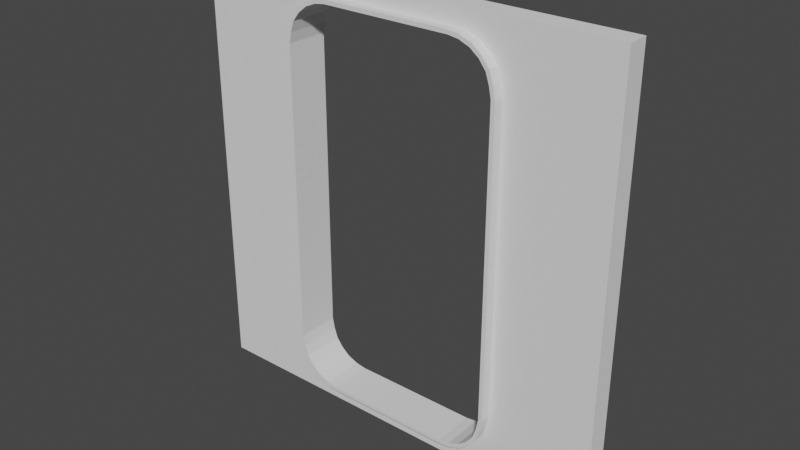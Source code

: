 # Source: wall.blend  (saved by Blender 2.81.16; exported with 4.5.12 LTS)
import bpy
from mathutils import Matrix  # noqa: F401  (used for matrix-valued properties, if any)

bpy.ops.wm.read_factory_settings(use_empty=True)
scene = bpy.context.scene
scene.name = 'Scene'

# ---- collections
col_wall_1 = bpy.data.collections.new('Wall-1'); scene.collection.children.link(col_wall_1)
col_wall_2 = bpy.data.collections.new('Wall-2'); scene.collection.children.link(col_wall_2)
col_wall_3 = bpy.data.collections.new('Wall-3'); scene.collection.children.link(col_wall_3)

# ---- materials (node trees are filled in below, after node groups)
mat_material = bpy.data.materials.new('Material')
mat_material.alpha_threshold = 0.0
mat_material.use_transparent_shadow = False
mat_material.line_color = (0.0, 0.0, 0.0, 1.0)

# ---- material node trees
mat_material.use_nodes = True; mat_material.node_tree.nodes.clear()
_N = mat_material.node_tree.nodes; _L = mat_material.node_tree.links
n0 = _N.new('ShaderNodeOutputMaterial'); n0.name = 'Material Output'; n0.location = (300, 300)
n1 = _N.new('ShaderNodeBsdfPrincipled'); n1.name = 'Principled BSDF'; n1.location = (10, 300)
n1.distribution = 'GGX'
n1.subsurface_method = 'BURLEY'
n1.inputs[2].default_value = 0.4
n1.inputs[3].default_value = 1.45
n1.inputs[27].default_value = (0.0, 0.0, 0.0, 1.0)
n1.inputs[28].default_value = 1.0
_L.new(n1.outputs[0], n0.inputs[0])
n0.is_active_output = True

# ---- world
world_world = bpy.data.worlds.new('World'); scene.world = world_world
world_world.use_nodes = True; world_world.node_tree.nodes.clear()
_N = world_world.node_tree.nodes; _L = world_world.node_tree.links
n0 = _N.new('ShaderNodeOutputWorld'); n0.name = 'World Output'; n0.location = (300, 300)
n1 = _N.new('ShaderNodeBackground'); n1.name = 'Background'; n1.location = (10, 300)
n1.inputs[0].default_value = (0.05088, 0.05088, 0.05088, 1.0)
_L.new(n1.outputs[0], n0.inputs[0])
n0.is_active_output = True
world_world.color = (0.05088, 0.05088, 0.05088)
world_world.use_sun_shadow = False
world_world.sun_shadow_jitter_overblur = 0.0

# ---- meshes
me_cube_003 = bpy.data.meshes.new('Cube.003')
me_cube_003.from_pydata([(1.0, -0.05, 1.0), (1.0, -0.05, 0.0), (0.502, -0.05, 1.0), (0.502, -0.05, 0.0), (0.502, -0.1, 1.0), (0.502, -0.1, 0.0), (0.522, -0.1, 1.0), (0.522, -0.1, 0.0), (0.522, -0.104, 1.0), (0.522, -0.104, 0.0), (0.0, -0.05, 1.0), (0.0, -0.05, 0.0), (0.498, -0.05, 1.0), (0.498, -0.05, 0.0), (0.498, -0.1, 1.0), (0.498, -0.1, 0.0), (0.478, -0.1, 1.0), (0.478, -0.1, 0.0), (0.478, -0.104, 1.0), (0.478, -0.104, 0.0), (1.0, 0.0, 1.0), (0.0, 0.0, 0.0), (0.0, 0.0, 1.0), (1.0, 0.0, 0.0), (0.498, -0.104, 1.0), (0.502, -0.104, 1.0), (0.502, -0.104, 0.0), (0.498, -0.104, 0.0), (0.498, 0.0, 1.0), (0.502, 0.0, 1.0), (0.498, 0.0, 0.0), (0.502, 0.0, 0.0)], [], [(1, 0, 2, 3), (3, 2, 4, 5), (5, 4, 6, 7), (7, 6, 8, 9), (11, 13, 12, 10), (13, 15, 14, 12), (15, 17, 16, 14), (17, 19, 18, 16), (26, 9, 8, 25), (28, 29, 31, 30), (29, 20, 23, 31), (19, 27, 24, 18), (27, 26, 25, 24), (14, 16, 18, 24), (6, 4, 25, 8), (25, 4, 14, 24), (4, 2, 12, 14), (17, 15, 27, 19), (5, 7, 9, 26), (26, 27, 15, 5), (3, 5, 15, 13), (0, 20, 29, 2), (2, 29, 28, 12), (22, 28, 30, 21), (12, 28, 22, 10), (10, 22, 21, 11), (1, 23, 20, 0), (11, 21, 30, 13), (3, 31, 23, 1), (13, 30, 31, 3)])
_uv = me_cube_003.uv_layers.new(name='UVMap')
_uv.uv.foreach_set('vector', [0.2481, 7.063e-05, 0.2481, 0.4999, -0.0008586, 0.4999, -0.0008586, 7.057e-05, 0.8028, 6.872e-05, 0.8028, 0.4999, 0.7779, 0.4999, 0.7779, 6.872e-05, 0.7779, 6.872e-05, 0.7779, 0.4999, 0.7679, 0.4999, 0.7679, 6.872e-05, 0.7679, 6.872e-05, 0.7679, 0.4999, 0.7591, 0.5, 0.7591, 0.0001408, 0.2482, 7.057e-05, 0.4971, 7.051e-05, 0.4971, 0.4999, 0.2482, 0.4999, 0.6934, 2.339e-05, 0.7184, 2.339e-05, 0.7184, 0.4999, 0.6934, 0.4999, 0.7184, 2.339e-05, 0.7284, 2.339e-05, 0.7284, 0.4999, 0.7184, 0.4999, 0.7284, 2.339e-05, 0.7371, 0.0001408, 0.7371, 0.5, 0.7284, 0.4999, 0.7518, 0.0001408, 0.7591, 0.0001408, 0.7591, 0.5, 0.7518, 0.5, 0.5179, 0.9793, 0.51, 0.9792, 0.51, 0.5317, 0.5179, 0.5318, 0.51, 0.9792, 0.2872, 0.9792, 0.2872, 0.5317, 0.51, 0.5317, 0.7371, 0.0001408, 0.7445, 0.0001408, 0.7445, 0.5, 0.7371, 0.5, 0.7445, 0.0001408, 0.7518, 0.0001408, 0.7518, 0.5, 0.7445, 0.5, 0.1823, 0.8032, 0.1823, 0.7862, 0.1857, 0.7862, 0.1857, 0.8032, 0.1823, 0.8236, 0.1823, 0.8066, 0.1857, 0.8066, 0.1857, 0.8236, 0.1857, 0.8066, 0.1823, 0.8066, 0.1823, 0.8032, 0.1857, 0.8032, 0.1823, 0.8066, 0.1398, 0.8066, 0.1398, 0.8032, 0.1823, 0.8032, 0.1811, 0.7748, 0.1811, 0.7578, 0.1844, 0.7578, 0.1844, 0.7748, 0.1811, 0.7544, 0.1811, 0.7375, 0.1844, 0.7375, 0.1844, 0.7544, 0.1844, 0.7544, 0.1844, 0.7578, 0.1811, 0.7578, 0.1811, 0.7544, 0.1386, 0.7544, 0.1811, 0.7544, 0.1811, 0.7578, 0.1386, 0.7578, 0.9254, 0.9798, 0.8802, 0.9798, 0.8802, 0.7547, 0.9254, 0.7547, 0.9254, 0.7547, 0.8802, 0.7547, 0.8802, 0.7529, 0.9254, 0.7529, 0.7407, 0.9793, 0.5179, 0.9793, 0.5179, 0.5318, 0.7407, 0.5318, 0.9254, 0.7529, 0.8802, 0.7529, 0.8802, 0.5279, 0.9254, 0.5279, 0.9804, 0.9792, 0.9352, 0.9792, 0.9352, 0.5273, 0.9804, 0.5273, 0.8693, 0.9784, 0.8241, 0.9784, 0.8241, 0.5265, 0.8693, 0.5265, 0.7674, 0.5289, 0.8125, 0.5289, 0.8125, 0.7539, 0.7674, 0.7539, 0.7674, 0.7557, 0.8125, 0.7557, 0.8125, 0.9807, 0.7674, 0.9807, 0.7674, 0.7539, 0.8125, 0.7539, 0.8125, 0.7557, 0.7674, 0.7557])
me_cube_003.materials.append(mat_material)
me_cube_003.use_remesh_preserve_volume = False
me_cube_003.use_remesh_preserve_attributes = False
me_cube_003.use_mirror_vertex_groups = False
me_cube_003.update()
me_cube_001 = bpy.data.meshes.new('Cube.001')
me_cube_001.from_pydata([(1.0, 0.0, 1.0), (0.0, 0.0, 1.0), (1.0, 0.0, 0.0), (0.0, 0.0, 0.0), (1.0, -0.05, 1.0), (1.0, -0.05, 0.0), (0.0, -0.05, 1.0), (0.0, -0.05, 0.0)], [], [(0, 2, 3, 1), (1, 3, 7, 6), (4, 6, 7, 5), (0, 1, 6, 4), (2, 0, 4, 5), (3, 2, 5, 7)])
_uv = me_cube_001.uv_layers.new(name='UVMap')
_uv.uv.foreach_set('vector', [0.9999, 0.9999, 0.9999, 0.5001, 0.5001, 0.5, 0.5, 0.9999, 0.1239, 0.9875, 0.1239, 0.5125, 0.1476, 0.5125, 0.1476, 0.9875, 0.4999, 0.4999, 4.995e-05, 0.4999, 5.001e-05, 4.995e-05, 0.4999, 5.001e-05, 0.07632, 0.9875, 0.07632, 0.5125, 0.1001, 0.5125, 0.1001, 0.9875, 0.05257, 0.9875, 0.05257, 0.5125, 0.07632, 0.5125, 0.07632, 0.9875, 0.1238, 0.5125, 0.1238, 0.9875, 0.1001, 0.9875, 0.1001, 0.5125])
me_cube_001.materials.append(mat_material)
me_cube_001.use_remesh_preserve_volume = False
me_cube_001.use_remesh_preserve_attributes = False
me_cube_001.use_mirror_vertex_groups = False
me_cube_001.update()
me_cube_002 = bpy.data.meshes.new('Cube.002')
me_cube_002.from_pydata([(0.0, -0.05, 2.0), (-0.5, -0.05, 2.0), (0.0, -0.05, 1.9), (-0.5, -0.05, 1.9), (0.0, -0.05, 1.7), (-0.7, -0.05, 2.0), (-0.65, -0.05, 2.0), (-0.59, -0.05, 1.89), (-0.59, -0.05, 2.0), (0.0, -0.05, 1.75), (-0.5102, -0.05, 1.81), (0.0, -0.05, 1.81), (-0.5459, -0.05, 1.854), (-0.5, -0.05, 1.87), (0.0, -0.05, 1.87), (-0.54, -0.05, 1.9), (-0.54, -0.05, 2.0), (-0.5282, -0.05, 1.872), (-0.4821, -0.05, 1.7), (-0.4917, -0.05, 1.75), (-0.7, -0.05, 1.918), (-0.65, -0.05, 1.912), (-0.5, -0.1, 1.7), (-0.7, -0.1, 1.9), (-0.5268, -0.1, 1.8), (-0.51, -0.1, 1.75), (-0.5586, -0.1, 1.841), (-0.6, -0.1, 1.873), (-0.65, -0.1, 1.893), (-0.5459, -0.1, 1.854), (-0.5102, -0.1, 1.81), (-0.59, -0.1, 1.89), (-0.4917, -0.1, 1.75), (-0.65, -0.1, 1.912), (-0.4821, -0.1, 1.7), (-0.7, -0.1, 1.918), (0.0, 0.05, 2.0), (-0.5, 0.05, 2.0), (0.0, 0.05, 1.9), (-0.5, 0.05, 1.9), (0.0, 0.05, 1.7), (-0.7, 0.05, 2.0), (-0.65, 0.05, 2.0), (-0.59, 0.05, 1.89), (-0.59, 0.05, 2.0), (0.0, 0.05, 1.75), (-0.5102, 0.05, 1.81), (0.0, 0.05, 1.81), (-0.5459, 0.05, 1.854), (-0.5, 0.05, 1.87), (0.0, 0.05, 1.87), (-0.54, 0.05, 1.9), (-0.54, 0.05, 2.0), (-0.5282, 0.05, 1.872), (-0.4821, 0.05, 1.7), (-0.4917, 0.05, 1.75), (-0.7, 0.05, 1.918), (-0.65, 0.05, 1.912), (-0.5, 0.1, 1.7), (-0.7, 0.1, 1.9), (-0.5268, 0.1, 1.8), (-0.51, 0.1, 1.75), (-0.5586, 0.1, 1.841), (-0.6, 0.1, 1.873), (-0.65, 0.1, 1.893), (-0.5459, 0.1, 1.854), (-0.5102, 0.1, 1.81), (-0.59, 0.1, 1.89), (-0.4917, 0.1, 1.75), (-0.65, 0.1, 1.912), (-0.4821, 0.1, 1.7), (-0.7, 0.1, 1.918), (-2.0, -0.05, 2.0), (-1.5, -0.05, 2.0), (-2.0, -0.05, 1.9), (-1.5, -0.05, 1.9), (-2.0, -0.05, 1.7), (-1.3, -0.05, 2.0), (-1.35, -0.05, 2.0), (-1.41, -0.05, 1.89), (-1.41, -0.05, 2.0), (-2.0, -0.05, 1.75), (-1.49, -0.05, 1.81), (-2.0, -0.05, 1.81), (-1.454, -0.05, 1.854), (-1.5, -0.05, 1.87), (-2.0, -0.05, 1.87), (-1.46, -0.05, 1.9), (-1.46, -0.05, 2.0), (-1.472, -0.05, 1.872), (-1.518, -0.05, 1.7), (-1.508, -0.05, 1.75), (-1.3, -0.05, 1.918), (-1.35, -0.05, 1.912), (-1.5, -0.1, 1.7), (-1.3, -0.1, 1.9), (-1.473, -0.1, 1.8), (-1.49, -0.1, 1.75), (-1.441, -0.1, 1.841), (-1.4, -0.1, 1.873), (-1.35, -0.1, 1.893), (-1.454, -0.1, 1.854), (-1.49, -0.1, 1.81), (-1.41, -0.1, 1.89), (-1.508, -0.1, 1.75), (-1.35, -0.1, 1.912), (-1.518, -0.1, 1.7), (-1.3, -0.1, 1.918), (-2.0, 0.05, 2.0), (-1.5, 0.05, 2.0), (-2.0, 0.05, 1.9), (-1.5, 0.05, 1.9), (-2.0, 0.05, 1.7), (-1.3, 0.05, 2.0), (-1.35, 0.05, 2.0), (-1.41, 0.05, 1.89), (-1.41, 0.05, 2.0), (-2.0, 0.05, 1.75), (-1.49, 0.05, 1.81), (-2.0, 0.05, 1.81), (-1.454, 0.05, 1.854), (-1.5, 0.05, 1.87), (-2.0, 0.05, 1.87), (-1.46, 0.05, 1.9), (-1.46, 0.05, 2.0), (-1.472, 0.05, 1.872), (-1.518, 0.05, 1.7), (-1.508, 0.05, 1.75), (-1.3, 0.05, 1.918), (-1.35, 0.05, 1.912), (-1.5, 0.1, 1.7), (-1.3, 0.1, 1.9), (-1.473, 0.1, 1.8), (-1.49, 0.1, 1.75), (-1.441, 0.1, 1.841), (-1.4, 0.1, 1.873), (-1.35, 0.1, 1.893), (-1.454, 0.1, 1.854), (-1.49, 0.1, 1.81), (-1.41, 0.1, 1.89), (-1.508, 0.1, 1.75), (-1.35, 0.1, 1.912), (-1.518, 0.1, 1.7), (-1.3, 0.1, 1.918), (0.0, -0.05, 0.0), (-0.5, -0.05, 0.0), (0.0, -0.05, 0.1), (-0.5, -0.05, 0.1), (0.0, -0.05, 0.3), (-0.7, -0.05, 0.0), (-0.65, -0.05, 0.0), (-0.59, -0.05, 0.1102), (-0.59, -0.05, 0.0), (0.0, -0.05, 0.25), (-0.5102, -0.05, 0.19), (0.0, -0.05, 0.19), (-0.5459, -0.05, 0.1459), (-0.5, -0.05, 0.13), (0.0, -0.05, 0.13), (-0.54, -0.05, 0.1), (-0.54, -0.05, 0.0), (-0.5282, -0.05, 0.1282), (-0.4821, -0.05, 0.3), (-0.4917, -0.05, 0.25), (-0.7, -0.05, 0.08195), (-0.65, -0.05, 0.08754), (-0.5, -0.1, 0.3), (-0.7, -0.1, 0.1), (-0.5268, -0.1, 0.2), (-0.51, -0.1, 0.25), (-0.5586, -0.1, 0.1586), (-0.6, -0.1, 0.1268), (-0.65, -0.1, 0.1068), (-0.5459, -0.1, 0.1459), (-0.5102, -0.1, 0.19), (-0.59, -0.1, 0.1102), (-0.4917, -0.1, 0.25), (-0.65, -0.1, 0.08754), (-0.4821, -0.1, 0.3), (-0.7, -0.1, 0.08195), (0.0, 0.05, 0.0), (-0.5, 0.05, 0.0), (0.0, 0.05, 0.1), (-0.5, 0.05, 0.1), (0.0, 0.05, 0.3), (-0.7, 0.05, 0.0), (-0.65, 0.05, 0.0), (-0.59, 0.05, 0.1102), (-0.59, 0.05, 0.0), (0.0, 0.05, 0.25), (-0.5102, 0.05, 0.19), (0.0, 0.05, 0.19), (-0.5459, 0.05, 0.1459), (-0.5, 0.05, 0.13), (0.0, 0.05, 0.13), (-0.54, 0.05, 0.1), (-0.54, 0.05, 0.0), (-0.5282, 0.05, 0.1282), (-0.4821, 0.05, 0.3), (-0.4917, 0.05, 0.25), (-0.7, 0.05, 0.08195), (-0.65, 0.05, 0.08754), (-0.5, 0.1, 0.3), (-0.7, 0.1, 0.1), (-0.5268, 0.1, 0.2), (-0.51, 0.1, 0.25), (-0.5586, 0.1, 0.1586), (-0.6, 0.1, 0.1268), (-0.65, 0.1, 0.1068), (-0.5459, 0.1, 0.1459), (-0.5102, 0.1, 0.19), (-0.59, 0.1, 0.1102), (-0.4917, 0.1, 0.25), (-0.65, 0.1, 0.08754), (-0.4821, 0.1, 0.3), (-0.7, 0.1, 0.08195), (-2.0, -0.05, 0.0), (-1.5, -0.05, 0.0), (-2.0, -0.05, 0.1), (-1.5, -0.05, 0.1), (-2.0, -0.05, 0.3), (-1.3, -0.05, 0.0), (-1.35, -0.05, 0.0), (-1.41, -0.05, 0.1102), (-1.41, -0.05, 0.0), (-2.0, -0.05, 0.25), (-1.49, -0.05, 0.19), (-2.0, -0.05, 0.19), (-1.454, -0.05, 0.1459), (-1.5, -0.05, 0.13), (-2.0, -0.05, 0.13), (-1.46, -0.05, 0.1), (-1.46, -0.05, 0.0), (-1.472, -0.05, 0.1282), (-1.518, -0.05, 0.3), (-1.508, -0.05, 0.25), (-1.3, -0.05, 0.08195), (-1.35, -0.05, 0.08754), (-1.5, -0.1, 0.3), (-1.3, -0.1, 0.1), (-1.473, -0.1, 0.2), (-1.49, -0.1, 0.25), (-1.441, -0.1, 0.1586), (-1.4, -0.1, 0.1268), (-1.35, -0.1, 0.1068), (-1.454, -0.1, 0.1459), (-1.49, -0.1, 0.19), (-1.41, -0.1, 0.1102), (-1.508, -0.1, 0.25), (-1.35, -0.1, 0.08754), (-1.518, -0.1, 0.3), (-1.3, -0.1, 0.08195), (-2.0, 0.05, 0.0), (-1.5, 0.05, 0.0), (-2.0, 0.05, 0.1), (-1.5, 0.05, 0.1), (-2.0, 0.05, 0.3), (-1.3, 0.05, 0.0), (-1.35, 0.05, 0.0), (-1.41, 0.05, 0.1102), (-1.41, 0.05, 0.0), (-2.0, 0.05, 0.25), (-1.49, 0.05, 0.19), (-2.0, 0.05, 0.19), (-1.454, 0.05, 0.1459), (-1.5, 0.05, 0.13), (-2.0, 0.05, 0.13), (-1.46, 0.05, 0.1), (-1.46, 0.05, 0.0), (-1.472, 0.05, 0.1282), (-1.518, 0.05, 0.3), (-1.508, 0.05, 0.25), (-1.3, 0.05, 0.08195), (-1.35, 0.05, 0.08754), (-1.5, 0.1, 0.3), (-1.3, 0.1, 0.1), (-1.473, 0.1, 0.2), (-1.49, 0.1, 0.25), (-1.441, 0.1, 0.1586), (-1.4, 0.1, 0.1268), (-1.35, 0.1, 0.1068), (-1.454, 0.1, 0.1459), (-1.49, 0.1, 0.19), (-1.41, 0.1, 0.1102), (-1.508, 0.1, 0.25), (-1.35, 0.1, 0.08754), (-1.518, 0.1, 0.3), (-1.3, 0.1, 0.08195)], [], [(110, 122, 86, 74), (232, 268, 260, 224), (6, 42, 41, 5), (5, 77, 92, 20), (0, 36, 37, 1), (16, 15, 3, 1), (1, 3, 2, 0), (36, 0, 2, 38), (1, 37, 52, 16), (162, 148, 4, 18), (21, 20, 35, 33), (47, 11, 9, 45), (8, 44, 42, 6), (6, 21, 7, 8), (45, 9, 4, 40), (20, 21, 6, 5), (13, 10, 11, 14), (50, 14, 11, 47), (166, 178, 34, 22), (3, 13, 14, 2), (16, 52, 44, 8), (8, 7, 15, 16), (3, 15, 17, 13), (10, 13, 17, 12), (7, 12, 17, 15), (9, 19, 18, 4), (10, 12, 29, 30), (12, 7, 31, 29), (19, 9, 11, 10), (19, 10, 30, 32), (30, 24, 25, 32), (32, 25, 22, 34), (24, 30, 29, 26), (26, 29, 31, 27), (95, 100, 136, 131), (23, 28, 33, 35), (31, 33, 28, 27), (18, 19, 32, 34), (26, 62, 60, 24), (27, 63, 62, 26), (7, 21, 33, 31), (25, 61, 58, 22), (28, 64, 63, 27), (23, 95, 131, 59), (56, 128, 113, 41), (52, 37, 39, 51), (37, 36, 38, 39), (57, 69, 71, 56), (42, 44, 43, 57), (56, 41, 42, 57), (49, 50, 47, 46), (39, 38, 50, 49), (44, 52, 51, 43), (39, 49, 53, 51), (46, 48, 53, 49), (43, 51, 53, 48), (45, 40, 54, 55), (46, 66, 65, 48), (48, 65, 67, 43), (55, 46, 47, 45), (55, 68, 66, 46), (66, 68, 61, 60), (68, 70, 58, 61), (60, 62, 65, 66), (62, 63, 67, 65), (59, 71, 69, 64), (67, 63, 64, 69), (54, 70, 68, 55), (43, 67, 69, 57), (214, 202, 58, 70), (54, 198, 214, 70), (24, 60, 61, 25), (184, 198, 54, 40), (34, 178, 162, 18), (202, 166, 22, 58), (182, 194, 158, 146), (128, 56, 71, 143), (59, 131, 143, 71), (92, 107, 35, 20), (35, 107, 95, 23), (41, 113, 77, 5), (78, 77, 113, 114), (72, 73, 109, 108), (88, 73, 75, 87), (73, 72, 74, 75), (108, 110, 74, 72), (73, 88, 124, 109), (234, 90, 76, 220), (93, 105, 107, 92), (119, 117, 81, 83), (80, 78, 114, 116), (78, 80, 79, 93), (117, 112, 76, 81), (92, 77, 78, 93), (85, 86, 83, 82), (122, 119, 83, 86), (238, 94, 106, 250), (75, 74, 86, 85), (88, 80, 116, 124), (80, 88, 87, 79), (75, 85, 89, 87), (82, 84, 89, 85), (79, 87, 89, 84), (81, 76, 90, 91), (82, 102, 101, 84), (84, 101, 103, 79), (91, 82, 83, 81), (91, 104, 102, 82), (102, 104, 97, 96), (104, 106, 94, 97), (96, 98, 101, 102), (98, 99, 103, 101), (167, 172, 208, 203), (95, 107, 105, 100), (103, 99, 100, 105), (90, 106, 104, 91), (98, 96, 132, 134), (99, 98, 134, 135), (79, 103, 105, 93), (97, 94, 130, 133), (100, 99, 135, 136), (124, 123, 111, 109), (109, 111, 110, 108), (129, 128, 143, 141), (114, 129, 115, 116), (128, 129, 114, 113), (121, 118, 119, 122), (111, 121, 122, 110), (116, 115, 123, 124), (111, 123, 125, 121), (118, 121, 125, 120), (115, 120, 125, 123), (117, 127, 126, 112), (118, 120, 137, 138), (120, 115, 139, 137), (127, 117, 119, 118), (127, 118, 138, 140), (138, 132, 133, 140), (140, 133, 130, 142), (132, 138, 137, 134), (134, 137, 139, 135), (131, 136, 141, 143), (139, 141, 136, 135), (126, 127, 140, 142), (115, 129, 141, 139), (286, 142, 130, 274), (142, 286, 270, 126), (96, 97, 133, 132), (256, 112, 126, 270), (90, 234, 250, 106), (94, 238, 274, 130), (254, 218, 230, 266), (38, 2, 14, 50), (150, 149, 185, 186), (164, 236, 221, 149), (144, 145, 181, 180), (160, 145, 147, 159), (145, 144, 146, 147), (180, 182, 146, 144), (145, 160, 196, 181), (165, 177, 179, 164), (191, 189, 153, 155), (152, 150, 186, 188), (150, 152, 151, 165), (189, 184, 148, 153), (164, 149, 150, 165), (157, 158, 155, 154), (194, 191, 155, 158), (147, 146, 158, 157), (148, 184, 40, 4), (152, 160, 159, 151), (147, 157, 161, 159), (154, 156, 161, 157), (151, 159, 161, 156), (153, 148, 162, 163), (154, 174, 173, 156), (156, 173, 175, 151), (163, 154, 155, 153), (163, 176, 174, 154), (174, 176, 169, 168), (176, 178, 166, 169), (168, 170, 173, 174), (170, 171, 175, 173), (239, 275, 280, 244), (167, 179, 177, 172), (175, 171, 172, 177), (162, 178, 176, 163), (170, 168, 204, 206), (171, 170, 206, 207), (151, 175, 177, 165), (169, 166, 202, 205), (172, 171, 207, 208), (203, 275, 239, 167), (185, 257, 272, 200), (196, 195, 183, 181), (181, 183, 182, 180), (201, 200, 215, 213), (186, 201, 187, 188), (200, 201, 186, 185), (193, 190, 191, 194), (183, 193, 194, 182), (188, 187, 195, 196), (183, 195, 197, 193), (190, 193, 197, 192), (187, 192, 197, 195), (189, 199, 198, 184), (190, 192, 209, 210), (192, 187, 211, 209), (199, 189, 191, 190), (199, 190, 210, 212), (210, 204, 205, 212), (212, 205, 202, 214), (204, 210, 209, 206), (206, 209, 211, 207), (203, 208, 213, 215), (211, 213, 208, 207), (198, 199, 212, 214), (187, 201, 213, 211), (168, 169, 205, 204), (272, 287, 215, 200), (215, 287, 275, 203), (236, 164, 179, 251), (167, 239, 251, 179), (257, 185, 149, 221), (222, 258, 257, 221), (216, 252, 253, 217), (232, 231, 219, 217), (217, 219, 218, 216), (252, 216, 218, 254), (217, 253, 268, 232), (237, 236, 251, 249), (263, 227, 225, 261), (224, 260, 258, 222), (222, 237, 223, 224), (261, 225, 220, 256), (236, 237, 222, 221), (229, 226, 227, 230), (266, 230, 227, 263), (219, 229, 230, 218), (112, 256, 220, 76), (224, 223, 231, 232), (219, 231, 233, 229), (226, 229, 233, 228), (223, 228, 233, 231), (225, 235, 234, 220), (226, 228, 245, 246), (228, 223, 247, 245), (235, 225, 227, 226), (235, 226, 246, 248), (246, 240, 241, 248), (248, 241, 238, 250), (240, 246, 245, 242), (242, 245, 247, 243), (160, 152, 188, 196), (239, 244, 249, 251), (247, 249, 244, 243), (234, 235, 248, 250), (242, 278, 276, 240), (243, 279, 278, 242), (223, 237, 249, 247), (241, 277, 274, 238), (244, 280, 279, 243), (268, 253, 255, 267), (253, 252, 254, 255), (273, 285, 287, 272), (258, 260, 259, 273), (272, 257, 258, 273), (265, 266, 263, 262), (255, 254, 266, 265), (260, 268, 267, 259), (255, 265, 269, 267), (262, 264, 269, 265), (259, 267, 269, 264), (261, 256, 270, 271), (262, 282, 281, 264), (264, 281, 283, 259), (271, 262, 263, 261), (271, 284, 282, 262), (282, 284, 277, 276), (284, 286, 274, 277), (276, 278, 281, 282), (278, 279, 283, 281), (275, 287, 285, 280), (283, 279, 280, 285), (270, 286, 284, 271), (259, 283, 285, 273), (240, 276, 277, 241), (23, 59, 64, 28)])
_uv = me_cube_002.uv_layers.new(name='UVMap')
_uv.uv.foreach_set('vector', [0.4836, 0.9568, 0.4836, 0.9498, 0.5068, 0.9498, 0.5068, 0.9568, 0.4442, 0.8547, 0.421, 0.8547, 0.421, 0.8431, 0.4442, 0.8431, 0.5406, 0.8278, 0.5174, 0.8278, 0.5174, 0.8162, 0.5406, 0.8162, 0.325, 0.4999, 0.175, 0.4999, 0.175, 0.4795, 0.325, 0.4795, 0.5406, 0.9785, 0.5174, 0.9785, 0.5174, 0.8626, 0.5406, 0.8626, 0.365, 0.4999, 0.365, 0.475, 0.375, 0.475, 0.375, 0.4999, 0.375, 0.4999, 0.375, 0.475, 0.5, 0.475, 0.5, 0.4999, 0.4519, 0.5176, 0.4751, 0.5176, 0.4751, 0.5407, 0.4519, 0.5407, 0.5406, 0.8626, 0.5174, 0.8626, 0.5174, 0.8533, 0.5406, 0.8533, 0.3794, 0.07503, 0.4999, 0.07503, 0.5, 0.425, 0.3794, 0.425, 0.8799, 0.9861, 0.8675, 0.9861, 0.8675, 0.9738, 0.8799, 0.9738, 0.4519, 0.5616, 0.4751, 0.5616, 0.4751, 0.5755, 0.4519, 0.5755, 0.5406, 0.8417, 0.5174, 0.8417, 0.5174, 0.8278, 0.5406, 0.8278, 0.3375, 0.4999, 0.3375, 0.4781, 0.3525, 0.4724, 0.3525, 0.4999, 0.4519, 0.5755, 0.4751, 0.5755, 0.4751, 0.5871, 0.4519, 0.5871, 0.325, 0.4795, 0.3375, 0.4781, 0.3375, 0.4999, 0.325, 0.4999, 0.375, 0.4675, 0.3724, 0.4525, 0.5, 0.4525, 0.5, 0.4675, 0.4519, 0.5477, 0.4751, 0.5477, 0.4751, 0.5616, 0.4519, 0.5616, 0.9151, 0.6498, 0.9195, 0.6498, 0.9201, 0.9025, 0.9157, 0.9025, 0.375, 0.475, 0.375, 0.4675, 0.5, 0.4675, 0.5, 0.475, 0.5406, 0.8533, 0.5174, 0.8533, 0.5174, 0.8417, 0.5406, 0.8417, 0.3525, 0.4999, 0.3525, 0.4724, 0.365, 0.475, 0.365, 0.4999, 0.375, 0.475, 0.365, 0.475, 0.3679, 0.4679, 0.375, 0.4675, 0.3724, 0.4525, 0.375, 0.4675, 0.3679, 0.4679, 0.3635, 0.4635, 0.3525, 0.4724, 0.3635, 0.4635, 0.3679, 0.4679, 0.365, 0.475, 0.5, 0.4375, 0.377, 0.4375, 0.3794, 0.425, 0.5, 0.425, 0.9235, 0.9861, 0.9096, 0.9861, 0.9096, 0.9738, 0.9235, 0.9738, 0.9096, 0.9861, 0.8956, 0.9861, 0.8956, 0.9738, 0.9096, 0.9738, 0.377, 0.4375, 0.5, 0.4375, 0.5, 0.4525, 0.3724, 0.4525, 0.9389, 0.9861, 0.9235, 0.9861, 0.9235, 0.9738, 0.9389, 0.9738, 0.9132, 0.9296, 0.9091, 0.9271, 0.9132, 0.9148, 0.9177, 0.9148, 0.9177, 0.9148, 0.9132, 0.9148, 0.9157, 0.9025, 0.9201, 0.9025, 0.9091, 0.9271, 0.9132, 0.9296, 0.9043, 0.9405, 0.9012, 0.9373, 0.9012, 0.9373, 0.9043, 0.9405, 0.8934, 0.9493, 0.891, 0.9452, 0.379, 0.8219, 0.379, 0.8343, 0.3297, 0.8343, 0.3297, 0.8219, 0.8663, 0.9518, 0.8786, 0.9501, 0.8786, 0.9548, 0.8663, 0.9562, 0.8934, 0.9493, 0.8786, 0.9548, 0.8786, 0.9501, 0.891, 0.9452, 0.9514, 0.9861, 0.9389, 0.9861, 0.9389, 0.9738, 0.9514, 0.9738, 0.379, 0.6353, 0.3297, 0.6353, 0.3297, 0.6224, 0.379, 0.6224, 0.379, 0.6482, 0.3297, 0.6482, 0.3297, 0.6353, 0.379, 0.6353, 0.8956, 0.9861, 0.8799, 0.9861, 0.8799, 0.9738, 0.8956, 0.9738, 0.379, 0.6094, 0.3297, 0.6094, 0.3297, 0.5969, 0.379, 0.5969, 0.379, 0.6615, 0.3297, 0.6615, 0.3297, 0.6482, 0.379, 0.6482, 0.379, 0.6739, 0.379, 0.8219, 0.3297, 0.8219, 0.3297, 0.6739, 0.675, 0.4795, 0.825, 0.4795, 0.825, 0.4999, 0.675, 0.4999, 0.635, 0.4999, 0.625, 0.4999, 0.625, 0.475, 0.635, 0.475, 0.625, 0.4999, 0.5, 0.4999, 0.5001, 0.475, 0.625, 0.475, 0.6795, 0.5378, 0.6795, 0.5255, 0.6919, 0.5255, 0.6919, 0.5378, 0.6625, 0.4999, 0.6475, 0.4999, 0.6475, 0.4724, 0.6625, 0.4781, 0.675, 0.4795, 0.675, 0.4999, 0.6625, 0.4999, 0.6625, 0.4781, 0.625, 0.4675, 0.5001, 0.4675, 0.5, 0.4525, 0.6276, 0.4525, 0.625, 0.475, 0.5001, 0.475, 0.5001, 0.4675, 0.625, 0.4675, 0.6475, 0.4999, 0.635, 0.4999, 0.635, 0.475, 0.6475, 0.4724, 0.625, 0.475, 0.625, 0.4675, 0.6321, 0.4679, 0.635, 0.475, 0.6276, 0.4525, 0.6365, 0.4635, 0.6321, 0.4679, 0.625, 0.4675, 0.6475, 0.4724, 0.635, 0.475, 0.6321, 0.4679, 0.6365, 0.4635, 0.5, 0.4375, 0.5, 0.425, 0.6206, 0.425, 0.623, 0.4375, 0.636, 0.5378, 0.636, 0.5255, 0.6499, 0.5255, 0.6499, 0.5378, 0.6499, 0.5378, 0.6499, 0.5255, 0.6638, 0.5255, 0.6638, 0.5378, 0.623, 0.4375, 0.6276, 0.4525, 0.5, 0.4525, 0.5, 0.4375, 0.6206, 0.5378, 0.6206, 0.5255, 0.636, 0.5255, 0.636, 0.5378, 0.8884, 0.5849, 0.8929, 0.5997, 0.8884, 0.5997, 0.8843, 0.5873, 0.8929, 0.5997, 0.8953, 0.612, 0.8909, 0.612, 0.8884, 0.5997, 0.8843, 0.5873, 0.8764, 0.5771, 0.8796, 0.574, 0.8884, 0.5849, 0.8764, 0.5771, 0.8662, 0.5693, 0.8687, 0.5652, 0.8796, 0.574, 0.8416, 0.5627, 0.8416, 0.5583, 0.8539, 0.5596, 0.8539, 0.5644, 0.8687, 0.5652, 0.8662, 0.5693, 0.8539, 0.5644, 0.8539, 0.5596, 0.6081, 0.5378, 0.6081, 0.5255, 0.6206, 0.5255, 0.6206, 0.5378, 0.6638, 0.5378, 0.6638, 0.5255, 0.6795, 0.5255, 0.6795, 0.5378, 0.8965, 0.8647, 0.8921, 0.8647, 0.8909, 0.612, 0.8953, 0.612, 0.5863, 0.5944, 0.5863, 0.9439, 0.5738, 0.9439, 0.5738, 0.5944, 0.379, 0.6224, 0.3297, 0.6224, 0.3297, 0.6094, 0.379, 0.6094, 0.5, 0.07503, 0.6206, 0.07503, 0.6206, 0.425, 0.5, 0.425, 0.9514, 0.9189, 0.9514, 0.5693, 0.9639, 0.5693, 0.9639, 0.9189, 0.7163, 0.5793, 0.7659, 0.5793, 0.7659, 0.9261, 0.7163, 0.9261, 0.4519, 0.9582, 0.4519, 0.9512, 0.4751, 0.9512, 0.4751, 0.9582, 0.839, 0.5378, 0.6919, 0.5378, 0.6919, 0.5255, 0.839, 0.5255, 0.8416, 0.5627, 0.6937, 0.5627, 0.6937, 0.5583, 0.8416, 0.5583, 0.7201, 0.9861, 0.7201, 0.9738, 0.8675, 0.9738, 0.8675, 0.9861, 0.8663, 0.9562, 0.7182, 0.9562, 0.7182, 0.9518, 0.8663, 0.9518, 0.5174, 0.8162, 0.5174, 0.677, 0.5406, 0.677, 0.5406, 0.8162, 0.5406, 0.6654, 0.5406, 0.677, 0.5174, 0.677, 0.5174, 0.6654, 0.5406, 0.5147, 0.5406, 0.6306, 0.5174, 0.6306, 0.5174, 0.5147, 0.135, 0.4999, 0.125, 0.4999, 0.125, 0.475, 0.135, 0.475, 0.125, 0.4999, 5.054e-05, 0.4999, 5.06e-05, 0.475, 0.125, 0.475, 0.4836, 0.98, 0.4836, 0.9568, 0.5068, 0.9568, 0.5068, 0.98, 0.5406, 0.6306, 0.5406, 0.6399, 0.5174, 0.6399, 0.5174, 0.6306, 0.1206, 0.07504, 0.1206, 0.425, 5.054e-05, 0.425, 5.013e-05, 0.07504, 0.7078, 0.9861, 0.7078, 0.9738, 0.7201, 0.9738, 0.7201, 0.9861, 0.4836, 0.9359, 0.4836, 0.922, 0.5068, 0.922, 0.5068, 0.9359, 0.5406, 0.6515, 0.5406, 0.6654, 0.5174, 0.6654, 0.5174, 0.6515, 0.1625, 0.4999, 0.1475, 0.4999, 0.1475, 0.4724, 0.1625, 0.4781, 0.4836, 0.922, 0.4836, 0.9104, 0.5068, 0.9104, 0.5068, 0.922, 0.175, 0.4795, 0.175, 0.4999, 0.1625, 0.4999, 0.1625, 0.4781, 0.125, 0.4675, 5.06e-05, 0.4675, 5.06e-05, 0.4525, 0.1276, 0.4525, 0.4836, 0.9498, 0.4836, 0.9359, 0.5068, 0.9359, 0.5068, 0.9498, 0.6692, 0.6498, 0.6688, 0.9025, 0.6644, 0.9025, 0.6648, 0.6498, 0.125, 0.475, 5.06e-05, 0.475, 5.06e-05, 0.4675, 0.125, 0.4675, 0.5406, 0.6399, 0.5406, 0.6515, 0.5174, 0.6515, 0.5174, 0.6399, 0.1475, 0.4999, 0.135, 0.4999, 0.135, 0.475, 0.1475, 0.4724, 0.125, 0.475, 0.125, 0.4675, 0.1321, 0.4679, 0.135, 0.475, 0.1276, 0.4525, 0.1365, 0.4635, 0.1321, 0.4679, 0.125, 0.4675, 0.1475, 0.4724, 0.135, 0.475, 0.1321, 0.4679, 0.1365, 0.4635, 5.06e-05, 0.4375, 5.054e-05, 0.425, 0.1206, 0.425, 0.123, 0.4375, 0.6642, 0.9861, 0.6642, 0.9738, 0.6781, 0.9738, 0.6781, 0.9861, 0.6781, 0.9861, 0.6781, 0.9738, 0.692, 0.9738, 0.692, 0.9861, 0.123, 0.4375, 0.1276, 0.4525, 5.06e-05, 0.4525, 5.06e-05, 0.4375, 0.6487, 0.9861, 0.6487, 0.9738, 0.6642, 0.9738, 0.6642, 0.9861, 0.6713, 0.9296, 0.6668, 0.9148, 0.6713, 0.9148, 0.6754, 0.9271, 0.6668, 0.9148, 0.6644, 0.9025, 0.6688, 0.9025, 0.6713, 0.9148, 0.6754, 0.9271, 0.6833, 0.9373, 0.6802, 0.9405, 0.6713, 0.9296, 0.6833, 0.9373, 0.6935, 0.9452, 0.6911, 0.9493, 0.6802, 0.9405, 0.1666, 0.841, 0.1666, 0.8534, 0.1174, 0.8534, 0.1174, 0.841, 0.7182, 0.9518, 0.7182, 0.9562, 0.7059, 0.9548, 0.7059, 0.9501, 0.6911, 0.9493, 0.6935, 0.9452, 0.7059, 0.9501, 0.7059, 0.9548, 0.6362, 0.9861, 0.6362, 0.9738, 0.6487, 0.9738, 0.6487, 0.9861, 0.379, 0.8604, 0.379, 0.8733, 0.3297, 0.8733, 0.3297, 0.8604, 0.379, 0.8476, 0.379, 0.8604, 0.3297, 0.8604, 0.3297, 0.8476, 0.692, 0.9861, 0.692, 0.9738, 0.7078, 0.9738, 0.7078, 0.9861, 0.379, 0.8863, 0.379, 0.8989, 0.3297, 0.8989, 0.3297, 0.8863, 0.379, 0.8343, 0.379, 0.8476, 0.3297, 0.8476, 0.3297, 0.8343, 0.865, 0.4999, 0.865, 0.475, 0.875, 0.475, 0.875, 0.4999, 0.875, 0.4999, 0.875, 0.475, 0.9999, 0.475, 0.9999, 0.4999, 0.8514, 0.5378, 0.839, 0.5378, 0.839, 0.5255, 0.8514, 0.5255, 0.8375, 0.4999, 0.8375, 0.4781, 0.8525, 0.4724, 0.8525, 0.4999, 0.825, 0.4795, 0.8375, 0.4781, 0.8375, 0.4999, 0.825, 0.4999, 0.875, 0.4675, 0.8724, 0.4525, 0.9999, 0.4525, 0.9999, 0.4675, 0.875, 0.475, 0.875, 0.4675, 0.9999, 0.4675, 0.9999, 0.475, 0.8525, 0.4999, 0.8525, 0.4724, 0.865, 0.475, 0.865, 0.4999, 0.875, 0.475, 0.865, 0.475, 0.8679, 0.4679, 0.875, 0.4675, 0.8724, 0.4525, 0.875, 0.4675, 0.8679, 0.4679, 0.8635, 0.4635, 0.8525, 0.4724, 0.8635, 0.4635, 0.8679, 0.4679, 0.865, 0.475, 0.9999, 0.4375, 0.877, 0.4375, 0.8794, 0.425, 0.9999, 0.425, 0.8949, 0.5378, 0.881, 0.5378, 0.881, 0.5255, 0.8949, 0.5255, 0.881, 0.5378, 0.8671, 0.5378, 0.8671, 0.5255, 0.881, 0.5255, 0.877, 0.4375, 0.9999, 0.4375, 0.9999, 0.4525, 0.8724, 0.4525, 0.9103, 0.5378, 0.8949, 0.5378, 0.8949, 0.5255, 0.9103, 0.5255, 0.6469, 0.5849, 0.651, 0.5874, 0.6469, 0.5997, 0.6424, 0.5997, 0.6424, 0.5997, 0.6469, 0.5997, 0.6444, 0.612, 0.64, 0.612, 0.651, 0.5874, 0.6469, 0.5849, 0.6557, 0.574, 0.6588, 0.5772, 0.6588, 0.5772, 0.6557, 0.574, 0.6666, 0.5652, 0.6691, 0.5693, 0.6937, 0.5627, 0.6814, 0.5644, 0.6814, 0.5596, 0.6937, 0.5583, 0.6666, 0.5652, 0.6814, 0.5596, 0.6814, 0.5644, 0.6691, 0.5693, 0.9228, 0.5378, 0.9103, 0.5378, 0.9103, 0.5255, 0.9228, 0.5255, 0.8671, 0.5378, 0.8514, 0.5378, 0.8514, 0.5255, 0.8671, 0.5255, 0.639, 0.8647, 0.64, 0.612, 0.6444, 0.612, 0.6434, 0.8647, 0.6022, 0.9436, 0.6022, 0.594, 0.6147, 0.594, 0.6147, 0.9436, 0.379, 0.8733, 0.379, 0.8863, 0.3297, 0.8863, 0.3297, 0.8733, 0.9999, 0.07503, 0.9999, 0.425, 0.8794, 0.425, 0.8794, 0.07503, 0.9802, 0.9195, 0.9802, 0.5699, 0.9927, 0.5699, 0.9927, 0.9195, 0.8459, 0.5769, 0.8459, 0.9237, 0.7964, 0.9237, 0.7964, 0.5769, 0.4836, 0.5393, 0.5068, 0.5393, 0.5068, 0.5463, 0.4836, 0.5463, 0.4519, 0.5407, 0.4751, 0.5407, 0.4751, 0.5477, 0.4519, 0.5477, 0.4442, 0.6669, 0.4442, 0.6785, 0.421, 0.6785, 0.421, 0.6669, 0.325, 0.02053, 0.175, 0.02053, 0.175, 5.007e-05, 0.325, 4.989e-05, 0.4442, 0.5161, 0.4442, 0.6321, 0.421, 0.6321, 0.421, 0.5161, 0.365, 4.989e-05, 0.375, 4.995e-05, 0.375, 0.02504, 0.365, 0.02504, 0.375, 4.995e-05, 0.4999, 5.007e-05, 0.4999, 0.02505, 0.375, 0.02504, 0.4519, 0.9814, 0.4519, 0.9582, 0.4751, 0.9582, 0.4751, 0.9814, 0.4442, 0.6321, 0.4442, 0.6413, 0.421, 0.6413, 0.421, 0.6321, 0.2, 0.8279, 0.1877, 0.8279, 0.1877, 0.8156, 0.2, 0.8156, 0.4519, 0.9373, 0.4519, 0.9234, 0.4751, 0.9234, 0.4751, 0.9373, 0.4442, 0.6529, 0.4442, 0.6669, 0.421, 0.6669, 0.421, 0.6529, 0.3375, 4.989e-05, 0.3525, 4.989e-05, 0.3525, 0.02759, 0.3375, 0.02193, 0.4519, 0.9234, 0.4519, 0.9118, 0.4751, 0.9118, 0.4751, 0.9234, 0.325, 0.02053, 0.325, 4.989e-05, 0.3375, 4.989e-05, 0.3375, 0.02193, 0.375, 0.03254, 0.4999, 0.03254, 0.4999, 0.04754, 0.3724, 0.04754, 0.4519, 0.9512, 0.4519, 0.9373, 0.4751, 0.9373, 0.4751, 0.9512, 0.375, 0.02504, 0.4999, 0.02505, 0.4999, 0.03254, 0.375, 0.03254, 0.4751, 0.9118, 0.4519, 0.9118, 0.4519, 0.5871, 0.4751, 0.5871, 0.3525, 4.989e-05, 0.365, 4.989e-05, 0.365, 0.02504, 0.3525, 0.02759, 0.375, 0.02504, 0.375, 0.03254, 0.3679, 0.03208, 0.365, 0.02504, 0.3724, 0.04754, 0.3635, 0.03652, 0.3679, 0.03208, 0.375, 0.03254, 0.3525, 0.02759, 0.365, 0.02504, 0.3679, 0.03208, 0.3635, 0.03652, 0.4999, 0.06254, 0.4999, 0.07503, 0.3794, 0.07503, 0.377, 0.06254, 0.2, 0.8716, 0.1877, 0.8716, 0.1877, 0.8576, 0.2, 0.8576, 0.2, 0.8576, 0.1877, 0.8576, 0.1877, 0.8437, 0.2, 0.8437, 0.377, 0.06254, 0.3724, 0.04754, 0.4999, 0.04754, 0.4999, 0.06254, 0.2, 0.887, 0.1877, 0.887, 0.1877, 0.8716, 0.2, 0.8716, 0.03511, 0.7185, 0.04995, 0.7139, 0.04995, 0.7184, 0.03758, 0.7226, 0.04995, 0.7139, 0.06232, 0.7115, 0.06232, 0.716, 0.04995, 0.7184, 0.03758, 0.7226, 0.02734, 0.7305, 0.0242, 0.7273, 0.03511, 0.7185, 0.02734, 0.7305, 0.01948, 0.7407, 0.01537, 0.7382, 0.0242, 0.7273, 0.1666, 0.6935, 0.1174, 0.6935, 0.1174, 0.681, 0.1666, 0.681, 0.01285, 0.7654, 0.008386, 0.7654, 0.009768, 0.7531, 0.01454, 0.7531, 0.01537, 0.7382, 0.01948, 0.7407, 0.01454, 0.7531, 0.009768, 0.7531, 0.2, 0.8995, 0.1877, 0.8995, 0.1877, 0.887, 0.2, 0.887, 0.1666, 0.8795, 0.1666, 0.8923, 0.1174, 0.8923, 0.1174, 0.8795, 0.1666, 0.8666, 0.1666, 0.8795, 0.1174, 0.8795, 0.1174, 0.8666, 0.2, 0.8437, 0.1877, 0.8437, 0.1877, 0.8279, 0.2, 0.8279, 0.1666, 0.9053, 0.1666, 0.9178, 0.1174, 0.9178, 0.1174, 0.9053, 0.1666, 0.8534, 0.1666, 0.8666, 0.1174, 0.8666, 0.1174, 0.8534, 0.1174, 0.841, 0.1174, 0.6935, 0.1666, 0.6935, 0.1666, 0.841, 0.675, 4.989e-05, 0.825, 4.989e-05, 0.825, 0.02053, 0.675, 0.02053, 0.635, 4.989e-05, 0.635, 0.02504, 0.625, 0.02504, 0.625, 4.989e-05, 0.625, 4.989e-05, 0.625, 0.02504, 0.5, 0.02504, 0.5, 4.989e-05, 0.2363, 0.7214, 0.2363, 0.7338, 0.224, 0.7338, 0.224, 0.7214, 0.6625, 4.989e-05, 0.6625, 0.02193, 0.6475, 0.02759, 0.6475, 4.989e-05, 0.675, 0.02053, 0.6625, 0.02193, 0.6625, 4.989e-05, 0.675, 4.989e-05, 0.625, 0.03254, 0.6276, 0.04754, 0.5, 0.04754, 0.5, 0.03254, 0.625, 0.02504, 0.625, 0.03254, 0.5, 0.03254, 0.5, 0.02504, 0.6475, 4.989e-05, 0.6475, 0.02759, 0.635, 0.02504, 0.635, 4.989e-05, 0.625, 0.02504, 0.635, 0.02504, 0.6321, 0.03208, 0.625, 0.03254, 0.6276, 0.04754, 0.625, 0.03254, 0.6321, 0.03208, 0.6365, 0.03652, 0.6475, 0.02759, 0.6365, 0.03652, 0.6321, 0.03208, 0.635, 0.02504, 0.5, 0.06254, 0.623, 0.06254, 0.6206, 0.07503, 0.5, 0.07503, 0.2363, 0.6778, 0.2363, 0.6917, 0.224, 0.6917, 0.224, 0.6778, 0.2363, 0.6917, 0.2363, 0.7057, 0.224, 0.7057, 0.224, 0.6917, 0.623, 0.06254, 0.5, 0.06254, 0.5, 0.04754, 0.6276, 0.04754, 0.2363, 0.6624, 0.2363, 0.6778, 0.224, 0.6778, 0.224, 0.6624, 0.0589, 0.6289, 0.05642, 0.633, 0.044, 0.6288, 0.044, 0.6243, 0.044, 0.6243, 0.044, 0.6288, 0.03159, 0.6263, 0.03159, 0.6219, 0.05642, 0.633, 0.0589, 0.6289, 0.06985, 0.6377, 0.0667, 0.6409, 0.0667, 0.6409, 0.06985, 0.6377, 0.07872, 0.6487, 0.07459, 0.6512, 0.08125, 0.676, 0.07956, 0.6636, 0.08434, 0.6636, 0.08573, 0.676, 0.07872, 0.6487, 0.08434, 0.6636, 0.07956, 0.6636, 0.07459, 0.6512, 0.2363, 0.6499, 0.2363, 0.6624, 0.224, 0.6624, 0.224, 0.6499, 0.2363, 0.7057, 0.2363, 0.7214, 0.224, 0.7214, 0.224, 0.7057, 0.1666, 0.8923, 0.1666, 0.9053, 0.1174, 0.9053, 0.1174, 0.8923, 0.2363, 0.881, 0.224, 0.881, 0.224, 0.7338, 0.2363, 0.7338, 0.08573, 0.676, 0.08573, 0.825, 0.08124, 0.825, 0.08125, 0.676, 0.2, 0.6681, 0.2, 0.8156, 0.1877, 0.8156, 0.1877, 0.6681, 0.01285, 0.7654, 0.01285, 0.9138, 0.008389, 0.9138, 0.008386, 0.7654, 0.421, 0.8176, 0.421, 0.6785, 0.4442, 0.6785, 0.4442, 0.8176, 0.4442, 0.8292, 0.421, 0.8292, 0.421, 0.8176, 0.4442, 0.8176, 0.4442, 0.98, 0.421, 0.98, 0.421, 0.864, 0.4442, 0.864, 0.135, 5.016e-05, 0.135, 0.02505, 0.125, 0.02505, 0.125, 5.019e-05, 0.125, 5.019e-05, 0.125, 0.02505, 5.007e-05, 0.02505, 5.001e-05, 5.037e-05, 0.4836, 0.5161, 0.5068, 0.5161, 0.5068, 0.5393, 0.4836, 0.5393, 0.4442, 0.864, 0.421, 0.864, 0.421, 0.8547, 0.4442, 0.8547, 0.2, 0.6558, 0.2, 0.6681, 0.1877, 0.6681, 0.1877, 0.6558, 0.4836, 0.5602, 0.5068, 0.5602, 0.5068, 0.5741, 0.4836, 0.5741, 0.4442, 0.8431, 0.421, 0.8431, 0.421, 0.8292, 0.4442, 0.8292, 0.1625, 5.007e-05, 0.1625, 0.02193, 0.1475, 0.02759, 0.1475, 5.013e-05, 0.4836, 0.5741, 0.5068, 0.5741, 0.5068, 0.5857, 0.4836, 0.5857, 0.175, 0.02053, 0.1625, 0.02193, 0.1625, 5.007e-05, 0.175, 5.007e-05, 0.125, 0.03254, 0.1276, 0.04754, 5.007e-05, 0.04754, 5.007e-05, 0.03254, 0.4836, 0.5463, 0.5068, 0.5463, 0.5068, 0.5602, 0.4836, 0.5602, 0.125, 0.02505, 0.125, 0.03254, 5.007e-05, 0.03254, 5.007e-05, 0.02505, 0.4836, 0.9104, 0.4836, 0.5857, 0.5068, 0.5857, 0.5068, 0.9104, 0.1475, 5.013e-05, 0.1475, 0.02759, 0.135, 0.02505, 0.135, 5.016e-05, 0.125, 0.02505, 0.135, 0.02505, 0.1321, 0.03208, 0.125, 0.03254, 0.1276, 0.04754, 0.125, 0.03254, 0.1321, 0.03208, 0.1365, 0.03652, 0.1475, 0.02759, 0.1365, 0.03652, 0.1321, 0.03208, 0.135, 0.02505, 5.013e-05, 0.06254, 0.123, 0.06254, 0.1206, 0.07504, 5.013e-05, 0.07504, 0.2, 0.6121, 0.2, 0.6261, 0.1877, 0.6261, 0.1877, 0.6121, 0.2, 0.6261, 0.2, 0.64, 0.1877, 0.64, 0.1877, 0.6261, 0.123, 0.06254, 5.013e-05, 0.06254, 5.007e-05, 0.04754, 0.1276, 0.04754, 0.2, 0.5967, 0.2, 0.6121, 0.1877, 0.6121, 0.1877, 0.5967, 0.03511, 0.9608, 0.03758, 0.9567, 0.04995, 0.9608, 0.04995, 0.9653, 0.04995, 0.9653, 0.04995, 0.9608, 0.06232, 0.9633, 0.06232, 0.9677, 0.03758, 0.9567, 0.03511, 0.9608, 0.0242, 0.9519, 0.02734, 0.9488, 0.02734, 0.9488, 0.0242, 0.9519, 0.01537, 0.941, 0.01948, 0.9386, 0.4442, 0.6413, 0.4442, 0.6529, 0.421, 0.6529, 0.421, 0.6413, 0.01285, 0.9138, 0.01454, 0.9262, 0.00977, 0.9262, 0.008389, 0.9138, 0.01537, 0.941, 0.00977, 0.9262, 0.01454, 0.9262, 0.01948, 0.9386, 0.2, 0.5842, 0.2, 0.5967, 0.1877, 0.5967, 0.1877, 0.5842, 0.1666, 0.655, 0.1174, 0.655, 0.1174, 0.6421, 0.1666, 0.6421, 0.1666, 0.6678, 0.1174, 0.6678, 0.1174, 0.655, 0.1666, 0.655, 0.2, 0.64, 0.2, 0.6558, 0.1877, 0.6558, 0.1877, 0.64, 0.1666, 0.6292, 0.1174, 0.6292, 0.1174, 0.6166, 0.1666, 0.6166, 0.1666, 0.681, 0.1174, 0.681, 0.1174, 0.6678, 0.1666, 0.6678, 0.865, 4.995e-05, 0.875, 4.995e-05, 0.875, 0.02504, 0.865, 0.02504, 0.875, 4.995e-05, 0.9999, 5.007e-05, 0.9999, 0.02505, 0.875, 0.02504, 0.2363, 0.8934, 0.224, 0.8934, 0.224, 0.881, 0.2363, 0.881, 0.8375, 4.989e-05, 0.8525, 4.989e-05, 0.8525, 0.02759, 0.8375, 0.02193, 0.825, 0.02053, 0.825, 4.989e-05, 0.8375, 4.989e-05, 0.8375, 0.02193, 0.875, 0.03254, 0.9999, 0.03254, 0.9999, 0.04754, 0.8724, 0.04754, 0.875, 0.02504, 0.9999, 0.02505, 0.9999, 0.03254, 0.875, 0.03254, 0.8525, 4.989e-05, 0.865, 4.995e-05, 0.865, 0.02504, 0.8525, 0.02759, 0.875, 0.02504, 0.875, 0.03254, 0.8679, 0.03208, 0.865, 0.02504, 0.8724, 0.04754, 0.8635, 0.03652, 0.8679, 0.03208, 0.875, 0.03254, 0.8525, 0.02759, 0.865, 0.02504, 0.8679, 0.03208, 0.8635, 0.03652, 0.9999, 0.06254, 0.9999, 0.07503, 0.8794, 0.07503, 0.877, 0.06254, 0.2363, 0.937, 0.224, 0.937, 0.224, 0.923, 0.2363, 0.923, 0.2363, 0.923, 0.224, 0.923, 0.224, 0.9091, 0.2363, 0.9091, 0.877, 0.06254, 0.8724, 0.04754, 0.9999, 0.04754, 0.9999, 0.06254, 0.2363, 0.9524, 0.224, 0.9524, 0.224, 0.937, 0.2363, 0.937, 0.0589, 0.8721, 0.044, 0.8767, 0.044, 0.8721, 0.05642, 0.868, 0.044, 0.8767, 0.03159, 0.8791, 0.03159, 0.8746, 0.044, 0.8721, 0.05642, 0.868, 0.0667, 0.8601, 0.06985, 0.8632, 0.0589, 0.8721, 0.0667, 0.8601, 0.07459, 0.8498, 0.07872, 0.8523, 0.06985, 0.8632, 0.08124, 0.825, 0.08573, 0.825, 0.08434, 0.8374, 0.07955, 0.8374, 0.07872, 0.8523, 0.07459, 0.8498, 0.07955, 0.8374, 0.08434, 0.8374, 0.2363, 0.9649, 0.224, 0.9649, 0.224, 0.9524, 0.2363, 0.9524, 0.2363, 0.9091, 0.224, 0.9091, 0.224, 0.8934, 0.2363, 0.8934, 0.1666, 0.6421, 0.1174, 0.6421, 0.1174, 0.6292, 0.1666, 0.6292, 0.379, 0.6739, 0.3297, 0.6739, 0.3297, 0.6615, 0.379, 0.6615])
me_cube_002.use_remesh_fix_poles = True
me_cube_002.use_remesh_preserve_attributes = False
me_cube_002.use_mirror_vertex_groups = False
me_cube_002.update()

# ---- objects
ob_wall_1 = bpy.data.objects.new('Wall-1', me_cube_003)
ob_wall_2 = bpy.data.objects.new('Wall-2', me_cube_001)
ob_wall_3 = bpy.data.objects.new('Wall-3', me_cube_002)

# ---- transforms, parenting, visibility, modifiers, constraints
ob_wall_1.location = (-0.5, 0.0, 0.0)
ob_wall_1.lock_rotations_4d = False
ob_wall_1.empty_display_type = 'ARROWS'
ob_wall_1.lineart.crease_threshold = 0.0
ob_wall_2.location = (-0.5, 0.0, 0.0)
ob_wall_2.lock_rotations_4d = False
ob_wall_2.empty_display_type = 'ARROWS'
ob_wall_2.lineart.crease_threshold = 0.0
ob_wall_3.location = (1.0, 0.0, 0.0)
ob_wall_3.lineart.crease_threshold = 0.0

# ---- collection membership
col_wall_1.objects.link(ob_wall_1)
col_wall_2.objects.link(ob_wall_2)
col_wall_3.objects.link(ob_wall_3)
def _layer_coll(name, lc=None):
    lc = lc or bpy.context.view_layer.layer_collection
    for c in lc.children:
        if c.name == name: return c
        r = _layer_coll(name, c)
        if r: return r
_layer_coll('Wall-1').exclude = True
_layer_coll('Wall-2').exclude = True

# ---- scene / render settings (as saved in the file)
scene.frame_start = 1; scene.frame_end = 250; scene.frame_set(53)
scene.render.engine = 'BLENDER_EEVEE_NEXT'
scene.cycles.use_denoising = False
scene.cycles.samples = 128
scene.cycles.sampling_pattern = 'TABULATED_SOBOL'
scene.cycles.use_adaptive_sampling = False
scene.cycles.use_light_tree = False
scene.view_settings.view_transform = 'Filmic'
bpy.context.view_layer.update()

# ---- added for rendering (the .blend has no active camera and no usable light): camera, sun
cam_auto = bpy.data.cameras.new('AutoCamera')
cam_auto.lens = 50.0
cam_auto.sensor_width = 36.0
cam_auto.clip_end = 1000.0
ob_auto_camera = bpy.data.objects.new('AutoCamera', cam_auto)
scene.collection.objects.link(ob_auto_camera)
ob_auto_camera.location = (2.62373, -3.15047, 3.09898)
ob_auto_camera.rotation_euler = (1.09748, -7.21219e-08, 0.694738)
scene.camera = ob_auto_camera
light_auto_sun = bpy.data.lights.new('AutoSun', 'SUN')
light_auto_sun.energy = 3.0
light_auto_sun.angle = 0.0523599
ob_auto_sun = bpy.data.objects.new('AutoSun', light_auto_sun)
scene.collection.objects.link(ob_auto_sun)
ob_auto_sun.rotation_euler = (0.872665, 0.174533, 0.523599)
bpy.context.view_layer.update()

